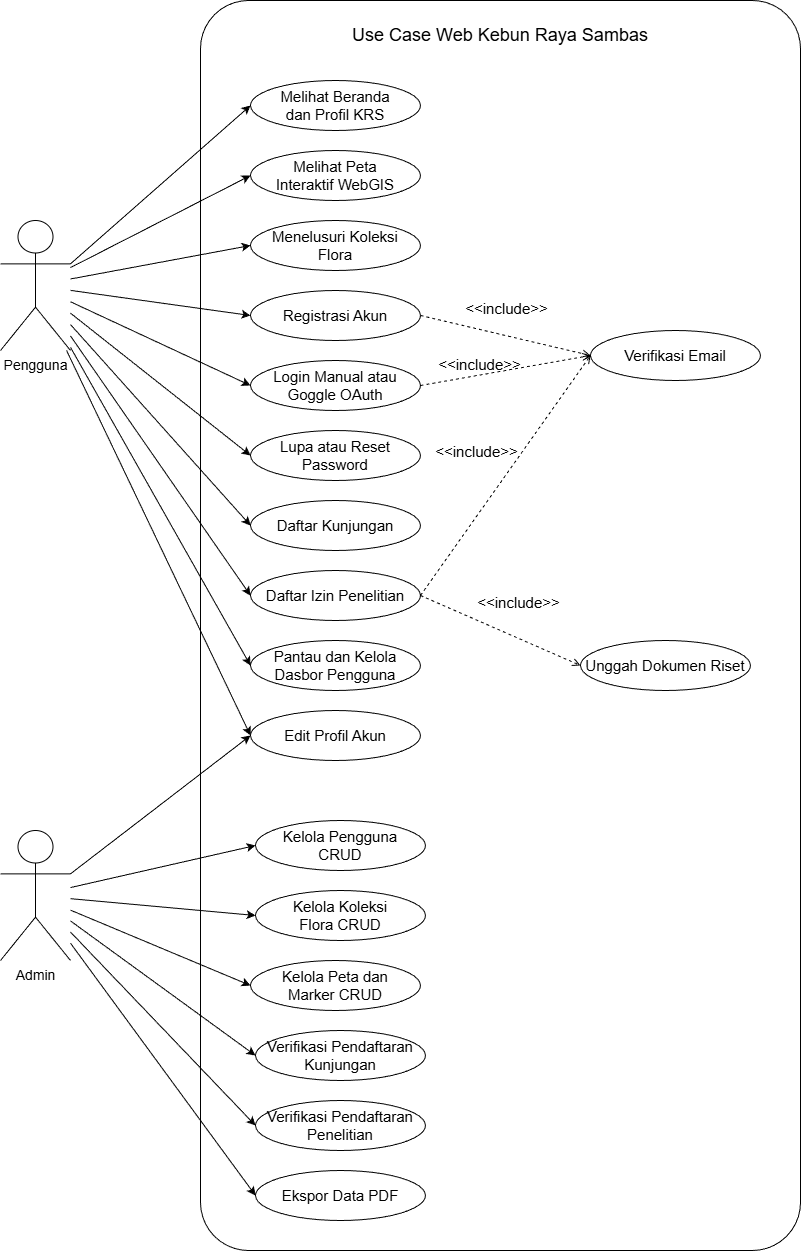

The diagram above was exported from draw.io. Its source (the exported page's mxGraphModel, read from the mxfile embedded in the PNG):
<mxGraphModel dx="4605" dy="2575" grid="1" gridSize="10" guides="1" tooltips="1" connect="1" arrows="1" fold="1" page="1" pageScale="1" pageWidth="850" pageHeight="1100" math="0" shadow="0">
  <root>
    <mxCell id="0" />
    <mxCell id="1" parent="0" />
    <mxCell id="38" value="" style="rounded=1;whiteSpace=wrap;html=1;strokeWidth=1;arcSize=8;" vertex="1" parent="1">
      <mxGeometry x="-630" y="-1080" width="600" height="1250" as="geometry" />
    </mxCell>
    <mxCell id="82" style="edgeStyle=none;html=1;exitX=1;exitY=0.3333333333333333;exitDx=0;exitDy=0;exitPerimeter=0;entryX=0;entryY=0.5;entryDx=0;entryDy=0;fontSize=15;" edge="1" parent="1" source="39" target="46">
      <mxGeometry relative="1" as="geometry" />
    </mxCell>
    <mxCell id="83" style="edgeStyle=none;html=1;entryX=0;entryY=0.5;entryDx=0;entryDy=0;fontSize=15;" edge="1" parent="1" source="39" target="47">
      <mxGeometry relative="1" as="geometry" />
    </mxCell>
    <mxCell id="84" style="edgeStyle=none;html=1;entryX=0;entryY=0.5;entryDx=0;entryDy=0;fontSize=15;" edge="1" parent="1" source="39" target="49">
      <mxGeometry relative="1" as="geometry" />
    </mxCell>
    <mxCell id="85" style="edgeStyle=none;html=1;entryX=0;entryY=0.5;entryDx=0;entryDy=0;fontSize=15;" edge="1" parent="1" source="39" target="41">
      <mxGeometry relative="1" as="geometry" />
    </mxCell>
    <mxCell id="86" style="edgeStyle=none;html=1;entryX=0;entryY=0.5;entryDx=0;entryDy=0;fontSize=15;" edge="1" parent="1" source="39" target="51">
      <mxGeometry relative="1" as="geometry" />
    </mxCell>
    <mxCell id="87" style="edgeStyle=none;html=1;entryX=0;entryY=0.5;entryDx=0;entryDy=0;fontSize=15;" edge="1" parent="1" source="39" target="65">
      <mxGeometry relative="1" as="geometry" />
    </mxCell>
    <mxCell id="88" style="edgeStyle=none;html=1;entryX=0;entryY=0.5;entryDx=0;entryDy=0;fontSize=15;" edge="1" parent="1" source="39" target="48">
      <mxGeometry relative="1" as="geometry" />
    </mxCell>
    <mxCell id="89" style="edgeStyle=none;html=1;entryX=0;entryY=0.5;entryDx=0;entryDy=0;fontSize=15;" edge="1" parent="1" source="39" target="50">
      <mxGeometry relative="1" as="geometry" />
    </mxCell>
    <mxCell id="104" style="edgeStyle=none;html=1;entryX=0;entryY=0.5;entryDx=0;entryDy=0;fontSize=15;" edge="1" parent="1" source="39" target="53">
      <mxGeometry relative="1" as="geometry" />
    </mxCell>
    <mxCell id="105" style="edgeStyle=none;html=1;entryX=0;entryY=0.5;entryDx=0;entryDy=0;fontSize=15;" edge="1" parent="1" source="39" target="52">
      <mxGeometry relative="1" as="geometry" />
    </mxCell>
    <mxCell id="39" value="&lt;font style=&quot;font-size: 14px;&quot;&gt;Pengguna&lt;/font&gt;" style="shape=umlActor;verticalLabelPosition=bottom;verticalAlign=top;html=1;outlineConnect=0;strokeWidth=1;" vertex="1" parent="1">
      <mxGeometry x="-830" y="-860" width="70" height="130" as="geometry" />
    </mxCell>
    <mxCell id="41" value="&lt;font style=&quot;font-size: 15px;&quot;&gt;Registrasi Akun&lt;/font&gt;" style="ellipse;whiteSpace=wrap;html=1;strokeWidth=1;" vertex="1" parent="1">
      <mxGeometry x="-580" y="-790" width="170" height="50" as="geometry" />
    </mxCell>
    <mxCell id="42" value="&lt;font style=&quot;font-size: 18px;&quot;&gt;Use Case Web Kebun Raya Sambas&lt;/font&gt;" style="text;html=1;strokeColor=none;fillColor=none;align=center;verticalAlign=middle;whiteSpace=wrap;rounded=0;strokeWidth=1;" vertex="1" parent="1">
      <mxGeometry x="-480" y="-1060" width="300" height="30" as="geometry" />
    </mxCell>
    <mxCell id="74" style="edgeStyle=none;html=1;entryX=0;entryY=0.5;entryDx=0;entryDy=0;fontSize=15;exitX=1;exitY=0.3333333333333333;exitDx=0;exitDy=0;exitPerimeter=0;" edge="1" parent="1" source="43" target="52">
      <mxGeometry relative="1" as="geometry">
        <mxPoint x="-760" y="-230" as="sourcePoint" />
      </mxGeometry>
    </mxCell>
    <mxCell id="75" style="edgeStyle=none;html=1;entryX=0;entryY=0.5;entryDx=0;entryDy=0;fontSize=15;" edge="1" parent="1" source="43" target="55">
      <mxGeometry relative="1" as="geometry" />
    </mxCell>
    <mxCell id="77" style="edgeStyle=none;html=1;entryX=0;entryY=0.5;entryDx=0;entryDy=0;fontSize=15;" edge="1" parent="1" source="43" target="57">
      <mxGeometry relative="1" as="geometry" />
    </mxCell>
    <mxCell id="78" style="edgeStyle=none;html=1;entryX=0;entryY=0.5;entryDx=0;entryDy=0;fontSize=15;" edge="1" parent="1" source="43" target="58">
      <mxGeometry relative="1" as="geometry" />
    </mxCell>
    <mxCell id="79" style="edgeStyle=none;html=1;entryX=0;entryY=0.5;entryDx=0;entryDy=0;fontSize=15;" edge="1" parent="1" source="43" target="59">
      <mxGeometry relative="1" as="geometry" />
    </mxCell>
    <mxCell id="80" style="edgeStyle=none;html=1;entryX=0;entryY=0.5;entryDx=0;entryDy=0;fontSize=15;" edge="1" parent="1" source="43" target="61">
      <mxGeometry relative="1" as="geometry" />
    </mxCell>
    <mxCell id="81" style="edgeStyle=none;html=1;entryX=0;entryY=0.5;entryDx=0;entryDy=0;fontSize=15;" edge="1" parent="1" source="43" target="60">
      <mxGeometry relative="1" as="geometry" />
    </mxCell>
    <mxCell id="43" value="&lt;font style=&quot;font-size: 14px;&quot;&gt;Admin&lt;/font&gt;" style="shape=umlActor;verticalLabelPosition=bottom;verticalAlign=top;html=1;outlineConnect=0;strokeWidth=1;" vertex="1" parent="1">
      <mxGeometry x="-830" y="-250" width="70" height="130" as="geometry" />
    </mxCell>
    <mxCell id="46" value="&lt;font style=&quot;font-size: 15px;&quot;&gt;Melihat Beranda&lt;br&gt;dan Profil KRS&lt;br&gt;&lt;/font&gt;" style="ellipse;whiteSpace=wrap;html=1;strokeWidth=1;" vertex="1" parent="1">
      <mxGeometry x="-580" y="-1000" width="170" height="50" as="geometry" />
    </mxCell>
    <mxCell id="47" value="&lt;font style=&quot;font-size: 15px;&quot;&gt;Melihat Peta&lt;br&gt;Interaktif WebGIS&lt;br&gt;&lt;/font&gt;" style="ellipse;whiteSpace=wrap;html=1;strokeWidth=1;" vertex="1" parent="1">
      <mxGeometry x="-580" y="-930" width="170" height="50" as="geometry" />
    </mxCell>
    <mxCell id="48" value="&lt;font style=&quot;font-size: 15px;&quot;&gt;Daftar Kunjungan&lt;br&gt;&lt;/font&gt;" style="ellipse;whiteSpace=wrap;html=1;strokeWidth=1;" vertex="1" parent="1">
      <mxGeometry x="-580" y="-580" width="170" height="50" as="geometry" />
    </mxCell>
    <mxCell id="49" value="&lt;font style=&quot;font-size: 15px;&quot;&gt;Menelusuri Koleksi&lt;br&gt;Flora&lt;br&gt;&lt;/font&gt;" style="ellipse;whiteSpace=wrap;html=1;strokeWidth=1;" vertex="1" parent="1">
      <mxGeometry x="-580" y="-860" width="170" height="50" as="geometry" />
    </mxCell>
    <mxCell id="50" value="&lt;font style=&quot;font-size: 15px;&quot;&gt;Pantau dan Kelola&lt;br&gt;Dasbor Pengguna&lt;br&gt;&lt;/font&gt;" style="ellipse;whiteSpace=wrap;html=1;strokeWidth=1;" vertex="1" parent="1">
      <mxGeometry x="-580" y="-440" width="170" height="50" as="geometry" />
    </mxCell>
    <mxCell id="51" value="&lt;font style=&quot;font-size: 15px;&quot;&gt;Login Manual atau&lt;br&gt;Goggle OAuth&lt;br&gt;&lt;/font&gt;" style="ellipse;whiteSpace=wrap;html=1;strokeWidth=1;" vertex="1" parent="1">
      <mxGeometry x="-580" y="-720" width="170" height="50" as="geometry" />
    </mxCell>
    <mxCell id="52" value="&lt;font style=&quot;font-size: 15px;&quot;&gt;Edit Profil Akun&lt;br&gt;&lt;/font&gt;" style="ellipse;whiteSpace=wrap;html=1;strokeWidth=1;" vertex="1" parent="1">
      <mxGeometry x="-580" y="-370" width="170" height="50" as="geometry" />
    </mxCell>
    <mxCell id="53" value="&lt;font style=&quot;font-size: 15px;&quot;&gt;Daftar Izin Penelitian&lt;br&gt;&lt;/font&gt;" style="ellipse;whiteSpace=wrap;html=1;strokeWidth=1;" vertex="1" parent="1">
      <mxGeometry x="-580" y="-510" width="170" height="50" as="geometry" />
    </mxCell>
    <mxCell id="55" value="&lt;font style=&quot;font-size: 15px;&quot;&gt;Kelola Pengguna&lt;br&gt;CRUD&lt;br&gt;&lt;/font&gt;" style="ellipse;whiteSpace=wrap;html=1;strokeWidth=1;" vertex="1" parent="1">
      <mxGeometry x="-575" y="-260" width="170" height="50" as="geometry" />
    </mxCell>
    <mxCell id="57" value="&lt;font style=&quot;font-size: 15px;&quot;&gt;Kelola Koleksi&lt;br&gt;Flora CRUD&lt;br&gt;&lt;/font&gt;" style="ellipse;whiteSpace=wrap;html=1;strokeWidth=1;" vertex="1" parent="1">
      <mxGeometry x="-575" y="-190" width="170" height="50" as="geometry" />
    </mxCell>
    <mxCell id="58" value="&lt;font style=&quot;font-size: 15px;&quot;&gt;Kelola Peta dan&lt;br&gt;Marker CRUD&lt;br&gt;&lt;/font&gt;" style="ellipse;whiteSpace=wrap;html=1;strokeWidth=1;" vertex="1" parent="1">
      <mxGeometry x="-580" y="-120" width="170" height="50" as="geometry" />
    </mxCell>
    <mxCell id="59" value="&lt;font style=&quot;font-size: 15px;&quot;&gt;Verifikasi Pendaftaran&lt;br&gt;Kunjungan&lt;br&gt;&lt;/font&gt;" style="ellipse;whiteSpace=wrap;html=1;strokeWidth=1;" vertex="1" parent="1">
      <mxGeometry x="-575" y="-50" width="170" height="50" as="geometry" />
    </mxCell>
    <mxCell id="60" value="&lt;font style=&quot;font-size: 15px;&quot;&gt;Ekspor Data PDF&lt;br&gt;&lt;/font&gt;" style="ellipse;whiteSpace=wrap;html=1;strokeWidth=1;" vertex="1" parent="1">
      <mxGeometry x="-575" y="90" width="170" height="50" as="geometry" />
    </mxCell>
    <mxCell id="61" value="&lt;font style=&quot;font-size: 15px;&quot;&gt;Verifikasi Pendaftaran&lt;br&gt;Penelitian&lt;br&gt;&lt;/font&gt;" style="ellipse;whiteSpace=wrap;html=1;strokeWidth=1;" vertex="1" parent="1">
      <mxGeometry x="-575" y="20" width="170" height="50" as="geometry" />
    </mxCell>
    <mxCell id="65" value="&lt;font style=&quot;font-size: 15px;&quot;&gt;Lupa atau Reset&lt;br&gt;Password&lt;br&gt;&lt;/font&gt;" style="ellipse;whiteSpace=wrap;html=1;strokeWidth=1;" vertex="1" parent="1">
      <mxGeometry x="-580" y="-650" width="170" height="50" as="geometry" />
    </mxCell>
    <mxCell id="67" value="&amp;lt;&amp;lt;include&amp;gt;&amp;gt;" style="html=1;endArrow=open;verticalAlign=bottom;dashed=1;labelBackgroundColor=none;fontSize=15;exitX=1;exitY=0.5;exitDx=0;exitDy=0;entryX=0;entryY=0.5;entryDx=0;entryDy=0;" edge="1" parent="1" source="41" target="68">
      <mxGeometry x="-0.0363" y="15" width="160" relative="1" as="geometry">
        <mxPoint x="-390" y="-790" as="sourcePoint" />
        <mxPoint x="-230" y="-790" as="targetPoint" />
        <mxPoint as="offset" />
      </mxGeometry>
    </mxCell>
    <mxCell id="68" value="&lt;font style=&quot;font-size: 15px;&quot;&gt;Verifikasi Email&lt;br&gt;&lt;/font&gt;" style="ellipse;whiteSpace=wrap;html=1;strokeWidth=1;" vertex="1" parent="1">
      <mxGeometry x="-240" y="-750" width="170" height="50" as="geometry" />
    </mxCell>
    <mxCell id="70" value="&amp;lt;&amp;lt;include&amp;gt;&amp;gt;" style="html=1;endArrow=open;verticalAlign=bottom;dashed=1;labelBackgroundColor=none;fontSize=15;exitX=1;exitY=0.5;exitDx=0;exitDy=0;entryX=0;entryY=0.5;entryDx=0;entryDy=0;" edge="1" parent="1" source="51" target="68">
      <mxGeometry x="-0.2964" y="-1" width="160" relative="1" as="geometry">
        <mxPoint x="-395.0000000000018" y="-785" as="sourcePoint" />
        <mxPoint x="-209.99999999999864" y="-705.0000000000001" as="targetPoint" />
        <mxPoint as="offset" />
      </mxGeometry>
    </mxCell>
    <mxCell id="71" value="&amp;lt;&amp;lt;include&amp;gt;&amp;gt;" style="html=1;endArrow=open;verticalAlign=bottom;dashed=1;labelBackgroundColor=none;fontSize=15;exitX=1;exitY=0.5;exitDx=0;exitDy=0;entryX=0;entryY=0.5;entryDx=0;entryDy=0;" edge="1" parent="1" source="53" target="68">
      <mxGeometry x="-0.0562" y="30" width="160" relative="1" as="geometry">
        <mxPoint x="-394.999999999995" y="-715" as="sourcePoint" />
        <mxPoint x="-209.999999999995" y="-705" as="targetPoint" />
        <mxPoint as="offset" />
      </mxGeometry>
    </mxCell>
    <mxCell id="72" value="&lt;font style=&quot;font-size: 15px;&quot;&gt;Unggah Dokumen Riset&lt;br&gt;&lt;/font&gt;" style="ellipse;whiteSpace=wrap;html=1;strokeWidth=1;" vertex="1" parent="1">
      <mxGeometry x="-250" y="-440" width="170" height="50" as="geometry" />
    </mxCell>
    <mxCell id="73" value="&amp;lt;&amp;lt;include&amp;gt;&amp;gt;" style="html=1;endArrow=open;verticalAlign=bottom;dashed=1;labelBackgroundColor=none;fontSize=15;exitX=1;exitY=0.5;exitDx=0;exitDy=0;entryX=0;entryY=0.5;entryDx=0;entryDy=0;" edge="1" parent="1" source="53" target="72">
      <mxGeometry x="0.1093" y="22" width="160" relative="1" as="geometry">
        <mxPoint x="-395" y="-505" as="sourcePoint" />
        <mxPoint x="-210" y="-705" as="targetPoint" />
        <mxPoint as="offset" />
      </mxGeometry>
    </mxCell>
  </root>
</mxGraphModel>